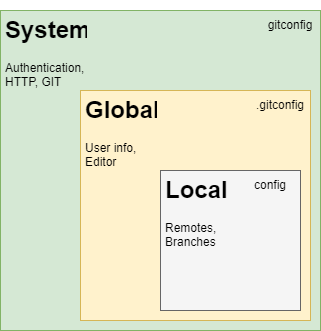

The diagram above was exported from draw.io. Its source (the exported page's mxGraphModel, read from the mxfile embedded in the PNG):
<mxGraphModel dx="1102" dy="882" grid="1" gridSize="10" guides="1" tooltips="1" connect="1" arrows="1" fold="1" page="1" pageScale="1" pageWidth="850" pageHeight="1100" math="0" shadow="0">
  <root>
    <mxCell id="0" />
    <mxCell id="1" parent="0" />
    <mxCell id="_hgoxm6HUZLf0Ftnl9ra-1" value="" style="whiteSpace=wrap;html=1;aspect=fixed;fillColor=#d5e8d4;strokeColor=#82b366;" parent="1" vertex="1">
      <mxGeometry x="40" y="40" width="320" height="320" as="geometry" />
    </mxCell>
    <mxCell id="_hgoxm6HUZLf0Ftnl9ra-2" value="" style="whiteSpace=wrap;html=1;aspect=fixed;fillColor=#fff2cc;strokeColor=#d6b656;" parent="1" vertex="1">
      <mxGeometry x="120" y="120" width="230" height="230" as="geometry" />
    </mxCell>
    <mxCell id="_hgoxm6HUZLf0Ftnl9ra-3" value="" style="whiteSpace=wrap;html=1;aspect=fixed;fillColor=#f5f5f5;fontColor=#333333;strokeColor=#666666;" parent="1" vertex="1">
      <mxGeometry x="200" y="200" width="140" height="140" as="geometry" />
    </mxCell>
    <mxCell id="_hgoxm6HUZLf0Ftnl9ra-4" value="&lt;h1&gt;System&lt;/h1&gt;&lt;p&gt;Authentication, HTTP, GIT&lt;/p&gt;" style="text;html=1;strokeColor=none;fillColor=none;spacing=5;spacingTop=-20;whiteSpace=wrap;overflow=hidden;rounded=0;" parent="1" vertex="1">
      <mxGeometry x="40" y="40" width="90" height="80" as="geometry" />
    </mxCell>
    <mxCell id="_hgoxm6HUZLf0Ftnl9ra-6" value="&lt;h1&gt;Global&lt;/h1&gt;&lt;p&gt;User info, Editor&lt;/p&gt;" style="text;html=1;strokeColor=none;fillColor=none;spacing=5;spacingTop=-20;whiteSpace=wrap;overflow=hidden;rounded=0;" parent="1" vertex="1">
      <mxGeometry x="120" y="120" width="80" height="80" as="geometry" />
    </mxCell>
    <mxCell id="_hgoxm6HUZLf0Ftnl9ra-7" value="&lt;h1&gt;Local&lt;/h1&gt;&lt;p&gt;Remotes, Branches&lt;/p&gt;&lt;p&gt;&lt;br&gt;&lt;/p&gt;" style="text;html=1;strokeColor=none;fillColor=none;spacing=5;spacingTop=-20;whiteSpace=wrap;overflow=hidden;rounded=0;" parent="1" vertex="1">
      <mxGeometry x="200" y="200" width="90" height="80" as="geometry" />
    </mxCell>
    <mxCell id="viOX8zuwRgglMyXOAv5t-1" value="gitconfig" style="text;html=1;strokeColor=none;fillColor=none;align=center;verticalAlign=middle;whiteSpace=wrap;rounded=0;" parent="1" vertex="1">
      <mxGeometry x="300" y="40" width="60" height="30" as="geometry" />
    </mxCell>
    <mxCell id="viOX8zuwRgglMyXOAv5t-2" value=".gitconfig" style="text;html=1;strokeColor=none;fillColor=none;align=center;verticalAlign=middle;whiteSpace=wrap;rounded=0;" parent="1" vertex="1">
      <mxGeometry x="290" y="120" width="60" height="30" as="geometry" />
    </mxCell>
    <mxCell id="viOX8zuwRgglMyXOAv5t-3" value="config" style="text;html=1;strokeColor=none;fillColor=none;align=center;verticalAlign=middle;whiteSpace=wrap;rounded=0;" parent="1" vertex="1">
      <mxGeometry x="280" y="200" width="60" height="30" as="geometry" />
    </mxCell>
  </root>
</mxGraphModel>